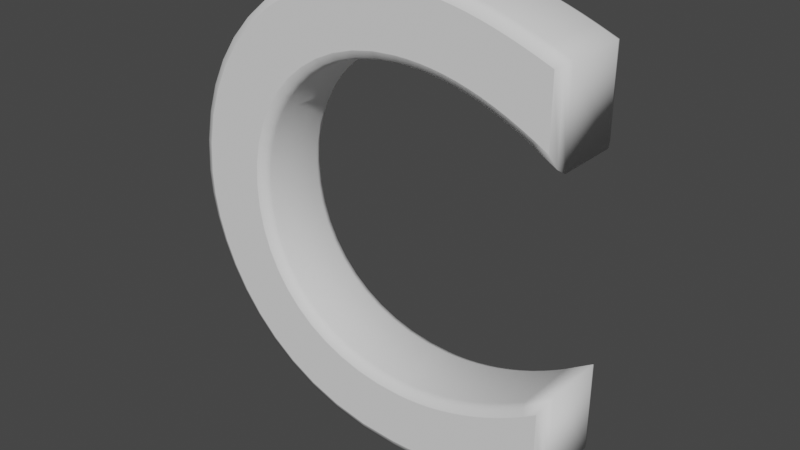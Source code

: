 # Source: C.blend  (saved by Blender 2.81.16; exported with 4.5.12 LTS)
import bpy
from mathutils import Matrix  # noqa: F401  (used for matrix-valued properties, if any)

bpy.ops.wm.read_factory_settings(use_empty=True)
scene = bpy.context.scene
scene.name = 'Scene'

# ---- collections
col_collection = bpy.data.collections.new('Collection'); scene.collection.children.link(col_collection)

# ---- world
world_world = bpy.data.worlds.new('World'); scene.world = world_world
world_world.use_nodes = True; world_world.node_tree.nodes.clear()
_N = world_world.node_tree.nodes; _L = world_world.node_tree.links
n0 = _N.new('ShaderNodeOutputWorld'); n0.name = 'World Output'; n0.location = (300, 300)
n1 = _N.new('ShaderNodeBackground'); n1.name = 'Background'; n1.location = (10, 300)
n1.inputs[0].default_value = (0.05088, 0.05088, 0.05088, 1.0)
_L.new(n1.outputs[0], n0.inputs[0])
n0.is_active_output = True
world_world.color = (0.05088, 0.05088, 0.05088)
world_world.use_sun_shadow = False
world_world.sun_shadow_jitter_overblur = 0.0

# ---- curves / text
txt_text = bpy.data.curves.new('Text', 'FONT')
txt_text.dimensions = '2D'
txt_text.body = 'C'
txt_text.use_path_clamp = True
txt_text.bevel_resolution = 1
txt_text.extrude = 0.05
txt_text.bevel_depth = 0.015

# ---- objects
ob_text = bpy.data.objects.new('Text', txt_text)

# ---- transforms, parenting, visibility, modifiers, constraints
ob_text.location = (-0.2597, 0.0, 0.0)
ob_text.rotation_euler = (1.571, -0.0, 0.0)
ob_text.lineart.crease_threshold = 0.0

# ---- collection membership
col_collection.objects.link(ob_text)

# ---- scene / render settings (as saved in the file)
scene.frame_start = 1; scene.frame_end = 250; scene.frame_set(1)
scene.render.engine = 'BLENDER_EEVEE_NEXT'
scene.cycles.use_denoising = False
scene.cycles.samples = 128
scene.cycles.sampling_pattern = 'TABULATED_SOBOL'
scene.cycles.use_adaptive_sampling = False
scene.cycles.use_light_tree = False
scene.view_settings.view_transform = 'Filmic'
bpy.context.view_layer.update()

# ---- added for rendering (the .blend has no active camera and no usable light): camera, sun
cam_auto = bpy.data.cameras.new('AutoCamera')
cam_auto.lens = 50.0
cam_auto.sensor_width = 36.0
cam_auto.clip_end = 1000.0
ob_auto_camera = bpy.data.objects.new('AutoCamera', cam_auto)
scene.collection.objects.link(ob_auto_camera)
ob_auto_camera.location = (1.0275, -1.09467, 1.04978)
ob_auto_camera.rotation_euler = (1.09748, -7.21219e-08, 0.694738)
scene.camera = ob_auto_camera
light_auto_sun = bpy.data.lights.new('AutoSun', 'SUN')
light_auto_sun.energy = 3.0
light_auto_sun.angle = 0.0523599
ob_auto_sun = bpy.data.objects.new('AutoSun', light_auto_sun)
scene.collection.objects.link(ob_auto_sun)
ob_auto_sun.rotation_euler = (0.872665, 0.174533, 0.523599)
bpy.context.view_layer.update()
